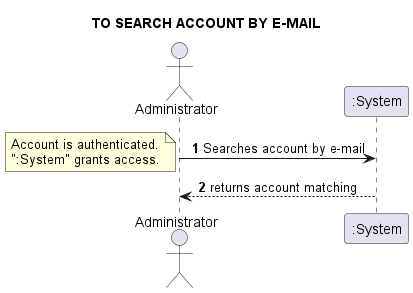

The diagram above was rendered by PlantUML. Its source (embedded in the PNG):
@startuml
skinparam sequenceMessageAlign center
title TO SEARCH ACCOUNT BY E-MAIL
actor Administrator
autonumber
Administrator -> ":System": Searches account by e-mail
note left
Account is authenticated.
":System" grants access.
end note
":System" --> Administrator: returns account matching
@enduml